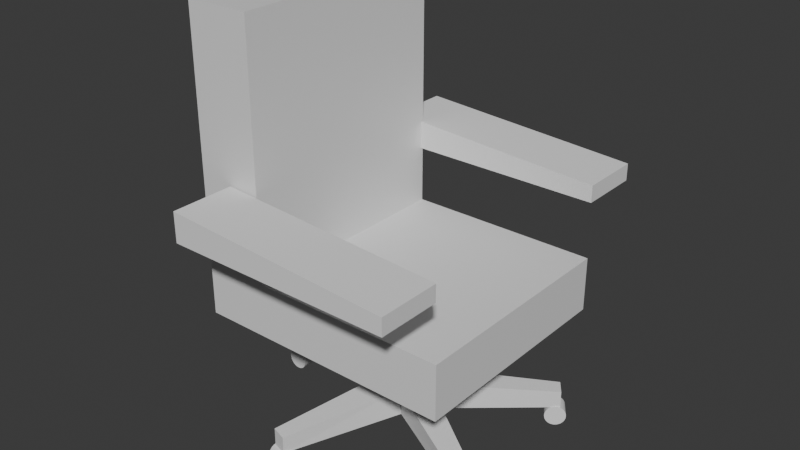 # Source: chair.001.blend  (saved by Blender 4.5.90; exported with 4.5.12 LTS)
import bpy
from mathutils import Matrix  # noqa: F401  (used for matrix-valued properties, if any)

bpy.ops.wm.read_factory_settings(use_empty=True)
scene = bpy.context.scene
scene.name = 'Scene'

# ---- collections
col_collection = bpy.data.collections.new('Collection'); scene.collection.children.link(col_collection)
col_base = bpy.data.collections.new('Base'); col_collection.children.link(col_base)

# ---- materials (node trees are filled in below, after node groups)
mat_material = bpy.data.materials.new('Material')
mat_material.alpha_threshold = 0.0
mat_material.roughness = 0.5
mat_material.line_color = (0.0, 0.0, 0.0, 1.0)

# ---- material node trees
mat_material.use_nodes = True; mat_material.node_tree.nodes.clear()
_N = mat_material.node_tree.nodes; _L = mat_material.node_tree.links
n0 = _N.new('ShaderNodeOutputMaterial'); n0.name = 'Material Output'; n0.location = (200, 100)
n1 = _N.new('ShaderNodeBsdfPrincipled'); n1.name = 'Principled BSDF'; n1.location = (-200, 100)
n1.inputs[3].default_value = 1.45
_L.new(n1.outputs[0], n0.inputs[0])
n0.is_active_output = True

# ---- world
world_world = bpy.data.worlds.new('World'); scene.world = world_world
world_world.use_nodes = True; world_world.node_tree.nodes.clear()
_N = world_world.node_tree.nodes; _L = world_world.node_tree.links
n0 = _N.new('ShaderNodeOutputWorld'); n0.name = 'World Output'; n0.location = (200, 100)
n1 = _N.new('ShaderNodeBackground'); n1.name = 'Background'; n1.location = (-200, 100)
n1.inputs[0].default_value = (0.05088, 0.05088, 0.05088, 1.0)
_L.new(n1.outputs[0], n0.inputs[0])
n0.is_active_output = True
world_world.color = (0.05088, 0.05088, 0.05088)
world_world.sun_shadow_jitter_overblur = 0.0

# ---- meshes
me_cube_016 = bpy.data.meshes.new('Cube.016')
me_cube_016.from_pydata([(-1.0, -1.0, -1.0), (-1.0, -1.0, 1.0), (-1.0, 1.0, -1.0), (-1.0, 1.0, 1.0), (1.0, -1.0, -1.0), (1.0, -1.0, 0.1441), (1.0, 1.0, -1.0), (1.0, 1.0, 0.1441)], [], [(0, 1, 3, 2), (2, 3, 7, 6), (6, 7, 5, 4), (4, 5, 1, 0), (2, 6, 4, 0), (7, 3, 1, 5)])
_uv = me_cube_016.uv_layers.new(name='UVMap')
_uv.uv.foreach_set('vector', [0.375, 0.0, 0.625, 0.0, 0.625, 0.25, 0.375, 0.25, 0.375, 0.25, 0.625, 0.25, 0.625, 0.5, 0.375, 0.5, 0.375, 0.5, 0.625, 0.5, 0.625, 0.75, 0.375, 0.75, 0.375, 0.75, 0.625, 0.75, 0.625, 1.0, 0.375, 1.0, 0.125, 0.5, 0.375, 0.5, 0.375, 0.75, 0.125, 0.75, 0.625, 0.5, 0.875, 0.5, 0.875, 0.75, 0.625, 0.75])
me_cube_016.update()
me_cube = bpy.data.meshes.new('Cube')
me_cube.from_pydata([(1.0, 1.0, 1.0), (1.0, 1.0, -1.0), (1.0, -1.0, 1.0), (1.0, -1.0, -1.0), (-0.733, 1.0, 1.0), (-0.733, 1.0, -1.0), (-0.733, -1.0, 1.0), (-0.733, -1.0, -1.0), (-1.323, 1.0, 1.0), (-1.323, 1.0, -1.0), (-1.323, -1.0, 1.0), (-1.323, -1.0, -1.0), (-0.733, 1.0, 9.987), (-0.733, -1.0, 9.987), (-1.323, 1.0, 9.987), (-1.323, -1.0, 9.987)], [], [(0, 4, 6, 2), (3, 2, 6, 7), (5, 7, 11, 9), (5, 1, 3, 7), (1, 0, 2, 3), (5, 4, 0, 1), (11, 10, 8, 9), (10, 6, 13, 15), (4, 5, 9, 8), (7, 6, 10, 11), (13, 12, 14, 15), (8, 10, 15, 14), (6, 4, 12, 13), (4, 8, 14, 12)])
_uv = me_cube.uv_layers.new(name='UVMap')
_uv.uv.foreach_set('vector', [0.625, 0.5, 0.875, 0.5, 0.875, 0.75, 0.625, 0.75, 0.375, 0.75, 0.625, 0.75, 0.625, 1.0, 0.375, 1.0, 0.125, 0.5, 0.125, 0.75, 0.125, 0.75, 0.125, 0.5, 0.125, 0.5, 0.375, 0.5, 0.375, 0.75, 0.125, 0.75, 0.375, 0.5, 0.625, 0.5, 0.625, 0.75, 0.375, 0.75, 0.375, 0.25, 0.625, 0.25, 0.625, 0.5, 0.375, 0.5, 0.375, 0.0, 0.625, 0.0, 0.625, 0.25, 0.375, 0.25, 0.625, 1.0, 0.625, 1.0, 0.625, 1.0, 0.625, 1.0, 0.625, 0.25, 0.375, 0.25, 0.375, 0.25, 0.625, 0.25, 0.375, 1.0, 0.625, 1.0, 0.625, 1.0, 0.375, 1.0, 0.875, 0.75, 0.875, 0.5, 0.875, 0.5, 0.875, 0.75, 0.625, 0.25, 0.625, 0.0, 0.625, 0.0, 0.625, 0.25, 0.875, 0.75, 0.875, 0.5, 0.875, 0.5, 0.875, 0.75, 0.625, 0.25, 0.625, 0.25, 0.625, 0.25, 0.625, 0.25])
me_cube.materials.append(mat_material)
me_cube.use_mirror_vertex_groups = False
me_cube.update()
me_cube_002 = bpy.data.meshes.new('Cube.002')
me_cube_002.from_pydata([(-1.0, -1.0, -1.0), (-1.0, -1.0, 1.0), (-1.0, 1.0, -1.0), (-1.0, 1.0, 1.0), (1.0, -1.0, -1.0), (1.0, -1.0, 0.1441), (1.0, 1.0, -1.0), (1.0, 1.0, 0.1441)], [], [(0, 1, 3, 2), (2, 3, 7, 6), (6, 7, 5, 4), (4, 5, 1, 0), (2, 6, 4, 0), (7, 3, 1, 5)])
_uv = me_cube_002.uv_layers.new(name='UVMap')
_uv.uv.foreach_set('vector', [0.375, 0.0, 0.625, 0.0, 0.625, 0.25, 0.375, 0.25, 0.375, 0.25, 0.625, 0.25, 0.625, 0.5, 0.375, 0.5, 0.375, 0.5, 0.625, 0.5, 0.625, 0.75, 0.375, 0.75, 0.375, 0.75, 0.625, 0.75, 0.625, 1.0, 0.375, 1.0, 0.125, 0.5, 0.375, 0.5, 0.375, 0.75, 0.125, 0.75, 0.625, 0.5, 0.875, 0.5, 0.875, 0.75, 0.625, 0.75])
me_cube_002.update()
me_cylinder_001 = bpy.data.meshes.new('Cylinder.001')
me_cylinder_001.from_pydata([(0.0, 1.0, -1.0), (0.0, 1.0, 1.0), (0.1951, 0.9808, -1.0), (0.1951, 0.9808, 1.0), (0.3827, 0.9239, -1.0), (0.3827, 0.9239, 1.0), (0.5556, 0.8315, -1.0), (0.5556, 0.8315, 1.0), (0.7071, 0.7071, -1.0), (0.7071, 0.7071, 1.0), (0.8315, 0.5556, -1.0), (0.8315, 0.5556, 1.0), (0.9239, 0.3827, -1.0), (0.9239, 0.3827, 1.0), (0.9808, 0.1951, -1.0), (0.9808, 0.1951, 1.0), (1.0, 0.0, -1.0), (1.0, 0.0, 1.0), (0.9808, -0.1951, -1.0), (0.9808, -0.1951, 1.0), (0.9239, -0.3827, -1.0), (0.9239, -0.3827, 1.0), (0.8315, -0.5556, -1.0), (0.8315, -0.5556, 1.0), (0.7071, -0.7071, -1.0), (0.7071, -0.7071, 1.0), (0.5556, -0.8315, -1.0), (0.5556, -0.8315, 1.0), (0.3827, -0.9239, -1.0), (0.3827, -0.9239, 1.0), (0.1951, -0.9808, -1.0), (0.1951, -0.9808, 1.0), (0.0, -1.0, -1.0), (0.0, -1.0, 1.0), (-0.1951, -0.9808, -1.0), (-0.1951, -0.9808, 1.0), (-0.3827, -0.9239, -1.0), (-0.3827, -0.9239, 1.0), (-0.5556, -0.8315, -1.0), (-0.5556, -0.8315, 1.0), (-0.7071, -0.7071, -1.0), (-0.7071, -0.7071, 1.0), (-0.8315, -0.5556, -1.0), (-0.8315, -0.5556, 1.0), (-0.9239, -0.3827, -1.0), (-0.9239, -0.3827, 1.0), (-0.9808, -0.1951, -1.0), (-0.9808, -0.1951, 1.0), (-1.0, 0.0, -1.0), (-1.0, 0.0, 1.0), (-0.9808, 0.1951, -1.0), (-0.9808, 0.1951, 1.0), (-0.9239, 0.3827, -1.0), (-0.9239, 0.3827, 1.0), (-0.8315, 0.5556, -1.0), (-0.8315, 0.5556, 1.0), (-0.7071, 0.7071, -1.0), (-0.7071, 0.7071, 1.0), (-0.5556, 0.8315, -1.0), (-0.5556, 0.8315, 1.0), (-0.3827, 0.9239, -1.0), (-0.3827, 0.9239, 1.0), (-0.1951, 0.9808, -1.0), (-0.1951, 0.9808, 1.0)], [], [(0, 1, 3, 2), (2, 3, 5, 4), (4, 5, 7, 6), (6, 7, 9, 8), (8, 9, 11, 10), (10, 11, 13, 12), (12, 13, 15, 14), (14, 15, 17, 16), (16, 17, 19, 18), (18, 19, 21, 20), (20, 21, 23, 22), (22, 23, 25, 24), (24, 25, 27, 26), (26, 27, 29, 28), (28, 29, 31, 30), (30, 31, 33, 32), (32, 33, 35, 34), (34, 35, 37, 36), (36, 37, 39, 38), (38, 39, 41, 40), (40, 41, 43, 42), (42, 43, 45, 44), (44, 45, 47, 46), (46, 47, 49, 48), (48, 49, 51, 50), (50, 51, 53, 52), (52, 53, 55, 54), (54, 55, 57, 56), (56, 57, 59, 58), (58, 59, 61, 60), (3, 1, 63, 61, 59, 57, 55, 53, 51, 49, 47, 45, 43, 41, 39, 37, 35, 33, 31, 29, 27, 25, 23, 21, 19, 17, 15, 13, 11, 9, 7, 5), (60, 61, 63, 62), (62, 63, 1, 0), (0, 2, 4, 6, 8, 10, 12, 14, 16, 18, 20, 22, 24, 26, 28, 30, 32, 34, 36, 38, 40, 42, 44, 46, 48, 50, 52, 54, 56, 58, 60, 62)])
_uv = me_cylinder_001.uv_layers.new(name='UVMap')
_uv.uv.foreach_set('vector', [1.0, 0.5, 1.0, 1.0, 0.9688, 1.0, 0.9688, 0.5, 0.9688, 0.5, 0.9688, 1.0, 0.9375, 1.0, 0.9375, 0.5, 0.9375, 0.5, 0.9375, 1.0, 0.9062, 1.0, 0.9062, 0.5, 0.9062, 0.5, 0.9062, 1.0, 0.875, 1.0, 0.875, 0.5, 0.875, 0.5, 0.875, 1.0, 0.8438, 1.0, 0.8438, 0.5, 0.8438, 0.5, 0.8438, 1.0, 0.8125, 1.0, 0.8125, 0.5, 0.8125, 0.5, 0.8125, 1.0, 0.7812, 1.0, 0.7812, 0.5, 0.7812, 0.5, 0.7812, 1.0, 0.75, 1.0, 0.75, 0.5, 0.75, 0.5, 0.75, 1.0, 0.7188, 1.0, 0.7188, 0.5, 0.7188, 0.5, 0.7188, 1.0, 0.6875, 1.0, 0.6875, 0.5, 0.6875, 0.5, 0.6875, 1.0, 0.6562, 1.0, 0.6562, 0.5, 0.6562, 0.5, 0.6562, 1.0, 0.625, 1.0, 0.625, 0.5, 0.625, 0.5, 0.625, 1.0, 0.5938, 1.0, 0.5938, 0.5, 0.5938, 0.5, 0.5938, 1.0, 0.5625, 1.0, 0.5625, 0.5, 0.5625, 0.5, 0.5625, 1.0, 0.5312, 1.0, 0.5312, 0.5, 0.5312, 0.5, 0.5312, 1.0, 0.5, 1.0, 0.5, 0.5, 0.5, 0.5, 0.5, 1.0, 0.4688, 1.0, 0.4688, 0.5, 0.4688, 0.5, 0.4688, 1.0, 0.4375, 1.0, 0.4375, 0.5, 0.4375, 0.5, 0.4375, 1.0, 0.4062, 1.0, 0.4062, 0.5, 0.4062, 0.5, 0.4062, 1.0, 0.375, 1.0, 0.375, 0.5, 0.375, 0.5, 0.375, 1.0, 0.3438, 1.0, 0.3438, 0.5, 0.3438, 0.5, 0.3438, 1.0, 0.3125, 1.0, 0.3125, 0.5, 0.3125, 0.5, 0.3125, 1.0, 0.2812, 1.0, 0.2812, 0.5, 0.2812, 0.5, 0.2812, 1.0, 0.25, 1.0, 0.25, 0.5, 0.25, 0.5, 0.25, 1.0, 0.2188, 1.0, 0.2188, 0.5, 0.2188, 0.5, 0.2188, 1.0, 0.1875, 1.0, 0.1875, 0.5, 0.1875, 0.5, 0.1875, 1.0, 0.1562, 1.0, 0.1562, 0.5, 0.1562, 0.5, 0.1562, 1.0, 0.125, 1.0, 0.125, 0.5, 0.125, 0.5, 0.125, 1.0, 0.09375, 1.0, 0.09375, 0.5, 0.09375, 0.5, 0.09375, 1.0, 0.0625, 1.0, 0.0625, 0.5, 0.2968, 0.4854, 0.25, 0.49, 0.2032, 0.4854, 0.1582, 0.4717, 0.1167, 0.4496, 0.08029, 0.4197, 0.05045, 0.3833, 0.02827, 0.3418, 0.01461, 0.2968, 0.01, 0.25, 0.01461, 0.2032, 0.02827, 0.1582, 0.05045, 0.1167, 0.08029, 0.08029, 0.1167, 0.05045, 0.1582, 0.02827, 0.2032, 0.01461, 0.25, 0.01, 0.2968, 0.01461, 0.3418, 0.02827, 0.3833, 0.05045, 0.4197, 0.08029, 0.4496, 0.1167, 0.4717, 0.1582, 0.4854, 0.2032, 0.49, 0.25, 0.4854, 0.2968, 0.4717, 0.3418, 0.4496, 0.3833, 0.4197, 0.4197, 0.3833, 0.4496, 0.3418, 0.4717, 0.0625, 0.5, 0.0625, 1.0, 0.03125, 1.0, 0.03125, 0.5, 0.03125, 0.5, 0.03125, 1.0, 0.0, 1.0, 0.0, 0.5, 0.75, 0.49, 0.7968, 0.4854, 0.8418, 0.4717, 0.8833, 0.4496, 0.9197, 0.4197, 0.9496, 0.3833, 0.9717, 0.3418, 0.9854, 0.2968, 0.99, 0.25, 0.9854, 0.2032, 0.9717, 0.1582, 0.9496, 0.1167, 0.9197, 0.08029, 0.8833, 0.05045, 0.8418, 0.02827, 0.7968, 0.01461, 0.75, 0.01, 0.7032, 0.01461, 0.6582, 0.02827, 0.6167, 0.05045, 0.5803, 0.08029, 0.5504, 0.1167, 0.5283, 0.1582, 0.5146, 0.2032, 0.51, 0.25, 0.5146, 0.2968, 0.5283, 0.3418, 0.5504, 0.3833, 0.5803, 0.4197, 0.6167, 0.4496, 0.6582, 0.4717, 0.7032, 0.4854])
me_cylinder_001.update()
me_cylinder_002 = bpy.data.meshes.new('Cylinder.002')
me_cylinder_002.from_pydata([(0.0, 1.0, -1.0), (0.0, 1.0, 1.0), (0.1951, 0.9808, -1.0), (0.1951, 0.9808, 1.0), (0.3827, 0.9239, -1.0), (0.3827, 0.9239, 1.0), (0.5556, 0.8315, -1.0), (0.5556, 0.8315, 1.0), (0.7071, 0.7071, -1.0), (0.7071, 0.7071, 1.0), (0.8315, 0.5556, -1.0), (0.8315, 0.5556, 1.0), (0.9239, 0.3827, -1.0), (0.9239, 0.3827, 1.0), (0.9808, 0.1951, -1.0), (0.9808, 0.1951, 1.0), (1.0, 0.0, -1.0), (1.0, 0.0, 1.0), (0.9808, -0.1951, -1.0), (0.9808, -0.1951, 1.0), (0.9239, -0.3827, -1.0), (0.9239, -0.3827, 1.0), (0.8315, -0.5556, -1.0), (0.8315, -0.5556, 1.0), (0.7071, -0.7071, -1.0), (0.7071, -0.7071, 1.0), (0.5556, -0.8315, -1.0), (0.5556, -0.8315, 1.0), (0.3827, -0.9239, -1.0), (0.3827, -0.9239, 1.0), (0.1951, -0.9808, -1.0), (0.1951, -0.9808, 1.0), (0.0, -1.0, -1.0), (0.0, -1.0, 1.0), (-0.1951, -0.9808, -1.0), (-0.1951, -0.9808, 1.0), (-0.3827, -0.9239, -1.0), (-0.3827, -0.9239, 1.0), (-0.5556, -0.8315, -1.0), (-0.5556, -0.8315, 1.0), (-0.7071, -0.7071, -1.0), (-0.7071, -0.7071, 1.0), (-0.8315, -0.5556, -1.0), (-0.8315, -0.5556, 1.0), (-0.9239, -0.3827, -1.0), (-0.9239, -0.3827, 1.0), (-0.9808, -0.1951, -1.0), (-0.9808, -0.1951, 1.0), (-1.0, 0.0, -1.0), (-1.0, 0.0, 1.0), (-0.9808, 0.1951, -1.0), (-0.9808, 0.1951, 1.0), (-0.9239, 0.3827, -1.0), (-0.9239, 0.3827, 1.0), (-0.8315, 0.5556, -1.0), (-0.8315, 0.5556, 1.0), (-0.7071, 0.7071, -1.0), (-0.7071, 0.7071, 1.0), (-0.5556, 0.8315, -1.0), (-0.5556, 0.8315, 1.0), (-0.3827, 0.9239, -1.0), (-0.3827, 0.9239, 1.0), (-0.1951, 0.9808, -1.0), (-0.1951, 0.9808, 1.0)], [], [(0, 1, 3, 2), (2, 3, 5, 4), (4, 5, 7, 6), (6, 7, 9, 8), (8, 9, 11, 10), (10, 11, 13, 12), (12, 13, 15, 14), (14, 15, 17, 16), (16, 17, 19, 18), (18, 19, 21, 20), (20, 21, 23, 22), (22, 23, 25, 24), (24, 25, 27, 26), (26, 27, 29, 28), (28, 29, 31, 30), (30, 31, 33, 32), (32, 33, 35, 34), (34, 35, 37, 36), (36, 37, 39, 38), (38, 39, 41, 40), (40, 41, 43, 42), (42, 43, 45, 44), (44, 45, 47, 46), (46, 47, 49, 48), (48, 49, 51, 50), (50, 51, 53, 52), (52, 53, 55, 54), (54, 55, 57, 56), (56, 57, 59, 58), (58, 59, 61, 60), (3, 1, 63, 61, 59, 57, 55, 53, 51, 49, 47, 45, 43, 41, 39, 37, 35, 33, 31, 29, 27, 25, 23, 21, 19, 17, 15, 13, 11, 9, 7, 5), (60, 61, 63, 62), (62, 63, 1, 0), (0, 2, 4, 6, 8, 10, 12, 14, 16, 18, 20, 22, 24, 26, 28, 30, 32, 34, 36, 38, 40, 42, 44, 46, 48, 50, 52, 54, 56, 58, 60, 62)])
_uv = me_cylinder_002.uv_layers.new(name='UVMap')
_uv.uv.foreach_set('vector', [1.0, 0.5, 1.0, 1.0, 0.9688, 1.0, 0.9688, 0.5, 0.9688, 0.5, 0.9688, 1.0, 0.9375, 1.0, 0.9375, 0.5, 0.9375, 0.5, 0.9375, 1.0, 0.9062, 1.0, 0.9062, 0.5, 0.9062, 0.5, 0.9062, 1.0, 0.875, 1.0, 0.875, 0.5, 0.875, 0.5, 0.875, 1.0, 0.8438, 1.0, 0.8438, 0.5, 0.8438, 0.5, 0.8438, 1.0, 0.8125, 1.0, 0.8125, 0.5, 0.8125, 0.5, 0.8125, 1.0, 0.7812, 1.0, 0.7812, 0.5, 0.7812, 0.5, 0.7812, 1.0, 0.75, 1.0, 0.75, 0.5, 0.75, 0.5, 0.75, 1.0, 0.7188, 1.0, 0.7188, 0.5, 0.7188, 0.5, 0.7188, 1.0, 0.6875, 1.0, 0.6875, 0.5, 0.6875, 0.5, 0.6875, 1.0, 0.6562, 1.0, 0.6562, 0.5, 0.6562, 0.5, 0.6562, 1.0, 0.625, 1.0, 0.625, 0.5, 0.625, 0.5, 0.625, 1.0, 0.5938, 1.0, 0.5938, 0.5, 0.5938, 0.5, 0.5938, 1.0, 0.5625, 1.0, 0.5625, 0.5, 0.5625, 0.5, 0.5625, 1.0, 0.5312, 1.0, 0.5312, 0.5, 0.5312, 0.5, 0.5312, 1.0, 0.5, 1.0, 0.5, 0.5, 0.5, 0.5, 0.5, 1.0, 0.4688, 1.0, 0.4688, 0.5, 0.4688, 0.5, 0.4688, 1.0, 0.4375, 1.0, 0.4375, 0.5, 0.4375, 0.5, 0.4375, 1.0, 0.4062, 1.0, 0.4062, 0.5, 0.4062, 0.5, 0.4062, 1.0, 0.375, 1.0, 0.375, 0.5, 0.375, 0.5, 0.375, 1.0, 0.3438, 1.0, 0.3438, 0.5, 0.3438, 0.5, 0.3438, 1.0, 0.3125, 1.0, 0.3125, 0.5, 0.3125, 0.5, 0.3125, 1.0, 0.2812, 1.0, 0.2812, 0.5, 0.2812, 0.5, 0.2812, 1.0, 0.25, 1.0, 0.25, 0.5, 0.25, 0.5, 0.25, 1.0, 0.2188, 1.0, 0.2188, 0.5, 0.2188, 0.5, 0.2188, 1.0, 0.1875, 1.0, 0.1875, 0.5, 0.1875, 0.5, 0.1875, 1.0, 0.1562, 1.0, 0.1562, 0.5, 0.1562, 0.5, 0.1562, 1.0, 0.125, 1.0, 0.125, 0.5, 0.125, 0.5, 0.125, 1.0, 0.09375, 1.0, 0.09375, 0.5, 0.09375, 0.5, 0.09375, 1.0, 0.0625, 1.0, 0.0625, 0.5, 0.2968, 0.4854, 0.25, 0.49, 0.2032, 0.4854, 0.1582, 0.4717, 0.1167, 0.4496, 0.08029, 0.4197, 0.05045, 0.3833, 0.02827, 0.3418, 0.01461, 0.2968, 0.01, 0.25, 0.01461, 0.2032, 0.02827, 0.1582, 0.05045, 0.1167, 0.08029, 0.08029, 0.1167, 0.05045, 0.1582, 0.02827, 0.2032, 0.01461, 0.25, 0.01, 0.2968, 0.01461, 0.3418, 0.02827, 0.3833, 0.05045, 0.4197, 0.08029, 0.4496, 0.1167, 0.4717, 0.1582, 0.4854, 0.2032, 0.49, 0.25, 0.4854, 0.2968, 0.4717, 0.3418, 0.4496, 0.3833, 0.4197, 0.4197, 0.3833, 0.4496, 0.3418, 0.4717, 0.0625, 0.5, 0.0625, 1.0, 0.03125, 1.0, 0.03125, 0.5, 0.03125, 0.5, 0.03125, 1.0, 0.0, 1.0, 0.0, 0.5, 0.75, 0.49, 0.7968, 0.4854, 0.8418, 0.4717, 0.8833, 0.4496, 0.9197, 0.4197, 0.9496, 0.3833, 0.9717, 0.3418, 0.9854, 0.2968, 0.99, 0.25, 0.9854, 0.2032, 0.9717, 0.1582, 0.9496, 0.1167, 0.9197, 0.08029, 0.8833, 0.05045, 0.8418, 0.02827, 0.7968, 0.01461, 0.75, 0.01, 0.7032, 0.01461, 0.6582, 0.02827, 0.6167, 0.05045, 0.5803, 0.08029, 0.5504, 0.1167, 0.5283, 0.1582, 0.5146, 0.2032, 0.51, 0.25, 0.5146, 0.2968, 0.5283, 0.3418, 0.5504, 0.3833, 0.5803, 0.4197, 0.6167, 0.4496, 0.6582, 0.4717, 0.7032, 0.4854])
me_cylinder_002.update()
me_cylinder_003 = bpy.data.meshes.new('Cylinder.003')
me_cylinder_003.from_pydata([(0.0, 1.0, -1.0), (0.0, 1.0, 1.0), (0.1951, 0.9808, -1.0), (0.1951, 0.9808, 1.0), (0.3827, 0.9239, -1.0), (0.3827, 0.9239, 1.0), (0.5556, 0.8315, -1.0), (0.5556, 0.8315, 1.0), (0.7071, 0.7071, -1.0), (0.7071, 0.7071, 1.0), (0.8315, 0.5556, -1.0), (0.8315, 0.5556, 1.0), (0.9239, 0.3827, -1.0), (0.9239, 0.3827, 1.0), (0.9808, 0.1951, -1.0), (0.9808, 0.1951, 1.0), (1.0, 0.0, -1.0), (1.0, 0.0, 1.0), (0.9808, -0.1951, -1.0), (0.9808, -0.1951, 1.0), (0.9239, -0.3827, -1.0), (0.9239, -0.3827, 1.0), (0.8315, -0.5556, -1.0), (0.8315, -0.5556, 1.0), (0.7071, -0.7071, -1.0), (0.7071, -0.7071, 1.0), (0.5556, -0.8315, -1.0), (0.5556, -0.8315, 1.0), (0.3827, -0.9239, -1.0), (0.3827, -0.9239, 1.0), (0.1951, -0.9808, -1.0), (0.1951, -0.9808, 1.0), (0.0, -1.0, -1.0), (0.0, -1.0, 1.0), (-0.1951, -0.9808, -1.0), (-0.1951, -0.9808, 1.0), (-0.3827, -0.9239, -1.0), (-0.3827, -0.9239, 1.0), (-0.5556, -0.8315, -1.0), (-0.5556, -0.8315, 1.0), (-0.7071, -0.7071, -1.0), (-0.7071, -0.7071, 1.0), (-0.8315, -0.5556, -1.0), (-0.8315, -0.5556, 1.0), (-0.9239, -0.3827, -1.0), (-0.9239, -0.3827, 1.0), (-0.9808, -0.1951, -1.0), (-0.9808, -0.1951, 1.0), (-1.0, 0.0, -1.0), (-1.0, 0.0, 1.0), (-0.9808, 0.1951, -1.0), (-0.9808, 0.1951, 1.0), (-0.9239, 0.3827, -1.0), (-0.9239, 0.3827, 1.0), (-0.8315, 0.5556, -1.0), (-0.8315, 0.5556, 1.0), (-0.7071, 0.7071, -1.0), (-0.7071, 0.7071, 1.0), (-0.5556, 0.8315, -1.0), (-0.5556, 0.8315, 1.0), (-0.3827, 0.9239, -1.0), (-0.3827, 0.9239, 1.0), (-0.1951, 0.9808, -1.0), (-0.1951, 0.9808, 1.0)], [], [(0, 1, 3, 2), (2, 3, 5, 4), (4, 5, 7, 6), (6, 7, 9, 8), (8, 9, 11, 10), (10, 11, 13, 12), (12, 13, 15, 14), (14, 15, 17, 16), (16, 17, 19, 18), (18, 19, 21, 20), (20, 21, 23, 22), (22, 23, 25, 24), (24, 25, 27, 26), (26, 27, 29, 28), (28, 29, 31, 30), (30, 31, 33, 32), (32, 33, 35, 34), (34, 35, 37, 36), (36, 37, 39, 38), (38, 39, 41, 40), (40, 41, 43, 42), (42, 43, 45, 44), (44, 45, 47, 46), (46, 47, 49, 48), (48, 49, 51, 50), (50, 51, 53, 52), (52, 53, 55, 54), (54, 55, 57, 56), (56, 57, 59, 58), (58, 59, 61, 60), (3, 1, 63, 61, 59, 57, 55, 53, 51, 49, 47, 45, 43, 41, 39, 37, 35, 33, 31, 29, 27, 25, 23, 21, 19, 17, 15, 13, 11, 9, 7, 5), (60, 61, 63, 62), (62, 63, 1, 0), (0, 2, 4, 6, 8, 10, 12, 14, 16, 18, 20, 22, 24, 26, 28, 30, 32, 34, 36, 38, 40, 42, 44, 46, 48, 50, 52, 54, 56, 58, 60, 62)])
_uv = me_cylinder_003.uv_layers.new(name='UVMap')
_uv.uv.foreach_set('vector', [1.0, 0.5, 1.0, 1.0, 0.9688, 1.0, 0.9688, 0.5, 0.9688, 0.5, 0.9688, 1.0, 0.9375, 1.0, 0.9375, 0.5, 0.9375, 0.5, 0.9375, 1.0, 0.9062, 1.0, 0.9062, 0.5, 0.9062, 0.5, 0.9062, 1.0, 0.875, 1.0, 0.875, 0.5, 0.875, 0.5, 0.875, 1.0, 0.8438, 1.0, 0.8438, 0.5, 0.8438, 0.5, 0.8438, 1.0, 0.8125, 1.0, 0.8125, 0.5, 0.8125, 0.5, 0.8125, 1.0, 0.7812, 1.0, 0.7812, 0.5, 0.7812, 0.5, 0.7812, 1.0, 0.75, 1.0, 0.75, 0.5, 0.75, 0.5, 0.75, 1.0, 0.7188, 1.0, 0.7188, 0.5, 0.7188, 0.5, 0.7188, 1.0, 0.6875, 1.0, 0.6875, 0.5, 0.6875, 0.5, 0.6875, 1.0, 0.6562, 1.0, 0.6562, 0.5, 0.6562, 0.5, 0.6562, 1.0, 0.625, 1.0, 0.625, 0.5, 0.625, 0.5, 0.625, 1.0, 0.5938, 1.0, 0.5938, 0.5, 0.5938, 0.5, 0.5938, 1.0, 0.5625, 1.0, 0.5625, 0.5, 0.5625, 0.5, 0.5625, 1.0, 0.5312, 1.0, 0.5312, 0.5, 0.5312, 0.5, 0.5312, 1.0, 0.5, 1.0, 0.5, 0.5, 0.5, 0.5, 0.5, 1.0, 0.4688, 1.0, 0.4688, 0.5, 0.4688, 0.5, 0.4688, 1.0, 0.4375, 1.0, 0.4375, 0.5, 0.4375, 0.5, 0.4375, 1.0, 0.4062, 1.0, 0.4062, 0.5, 0.4062, 0.5, 0.4062, 1.0, 0.375, 1.0, 0.375, 0.5, 0.375, 0.5, 0.375, 1.0, 0.3438, 1.0, 0.3438, 0.5, 0.3438, 0.5, 0.3438, 1.0, 0.3125, 1.0, 0.3125, 0.5, 0.3125, 0.5, 0.3125, 1.0, 0.2812, 1.0, 0.2812, 0.5, 0.2812, 0.5, 0.2812, 1.0, 0.25, 1.0, 0.25, 0.5, 0.25, 0.5, 0.25, 1.0, 0.2188, 1.0, 0.2188, 0.5, 0.2188, 0.5, 0.2188, 1.0, 0.1875, 1.0, 0.1875, 0.5, 0.1875, 0.5, 0.1875, 1.0, 0.1562, 1.0, 0.1562, 0.5, 0.1562, 0.5, 0.1562, 1.0, 0.125, 1.0, 0.125, 0.5, 0.125, 0.5, 0.125, 1.0, 0.09375, 1.0, 0.09375, 0.5, 0.09375, 0.5, 0.09375, 1.0, 0.0625, 1.0, 0.0625, 0.5, 0.2968, 0.4854, 0.25, 0.49, 0.2032, 0.4854, 0.1582, 0.4717, 0.1167, 0.4496, 0.08029, 0.4197, 0.05045, 0.3833, 0.02827, 0.3418, 0.01461, 0.2968, 0.01, 0.25, 0.01461, 0.2032, 0.02827, 0.1582, 0.05045, 0.1167, 0.08029, 0.08029, 0.1167, 0.05045, 0.1582, 0.02827, 0.2032, 0.01461, 0.25, 0.01, 0.2968, 0.01461, 0.3418, 0.02827, 0.3833, 0.05045, 0.4197, 0.08029, 0.4496, 0.1167, 0.4717, 0.1582, 0.4854, 0.2032, 0.49, 0.25, 0.4854, 0.2968, 0.4717, 0.3418, 0.4496, 0.3833, 0.4197, 0.4197, 0.3833, 0.4496, 0.3418, 0.4717, 0.0625, 0.5, 0.0625, 1.0, 0.03125, 1.0, 0.03125, 0.5, 0.03125, 0.5, 0.03125, 1.0, 0.0, 1.0, 0.0, 0.5, 0.75, 0.49, 0.7968, 0.4854, 0.8418, 0.4717, 0.8833, 0.4496, 0.9197, 0.4197, 0.9496, 0.3833, 0.9717, 0.3418, 0.9854, 0.2968, 0.99, 0.25, 0.9854, 0.2032, 0.9717, 0.1582, 0.9496, 0.1167, 0.9197, 0.08029, 0.8833, 0.05045, 0.8418, 0.02827, 0.7968, 0.01461, 0.75, 0.01, 0.7032, 0.01461, 0.6582, 0.02827, 0.6167, 0.05045, 0.5803, 0.08029, 0.5504, 0.1167, 0.5283, 0.1582, 0.5146, 0.2032, 0.51, 0.25, 0.5146, 0.2968, 0.5283, 0.3418, 0.5504, 0.3833, 0.5803, 0.4197, 0.6167, 0.4496, 0.6582, 0.4717, 0.7032, 0.4854])
me_cylinder_003.update()
me_cylinder_005 = bpy.data.meshes.new('Cylinder.005')
me_cylinder_005.from_pydata([(0.465, 0.4266, 1.7), (0.465, 0.4266, -0.6176), (0.465, -0.7129, 1.7), (0.465, -0.7129, -0.6176), (-0.6745, 0.4266, 1.7), (-0.6745, 0.4266, -0.6176), (-0.6745, -0.7129, 1.7), (-0.6745, -0.7129, -0.6176), (0.4713, 1.595, -0.4142), (7.167, 6.334, -0.6288), (0.4713, 1.595, -1.011), (7.196, 6.294, -1.011), (1.549, 0.1494, -0.4142), (7.801, 5.467, -0.6303), (1.549, 0.1494, -1.011), (7.798, 5.483, -1.011), (-6.998, 3.637, 1.803), (-7.419, 2.254, 1.803), (-7.562, 0.8155, 1.803), (-7.422, -0.6232, 1.803), (-7.004, -2.007, 1.803), (-6.325, -3.283, 1.803), (-5.409, -4.401, 1.803), (-4.293, -5.319, 1.803), (-3.019, -6.002, 1.803), (-1.636, -6.424, 1.803), (-0.1974, -6.567, 1.803), (1.241, -6.427, 1.803), (2.625, -6.009, 1.803), (3.901, -5.329, 1.803), (5.019, -4.414, 1.803), (5.938, -3.297, 1.803), (6.62, -2.023, 1.803), (7.042, -0.6404, 1.803), (7.185, 0.7979, 1.803), (7.045, 2.237, 1.803), (6.627, 3.62, 1.803), (5.947, 4.896, 1.803), (5.032, 6.015, 1.803), (3.915, 6.933, 1.803), (2.641, 7.616, 1.803), (1.259, 8.037, 1.803), (-0.1798, 8.18, 1.803), (-1.619, 8.04, 1.803), (-3.002, 7.623, 1.803), (-4.278, 6.943, 1.803), (-5.396, 6.027, 1.803), (-6.315, 4.911, 1.803), (8.319, -4.415, -0.6288), (8.294, -4.457, -1.011), (0.4814, -1.543, -0.4142), (7.763, -5.334, -0.6303), (0.5288, -1.471, -1.011), (7.776, -5.325, -1.011), (0.3928, 7.63, 1.803), (-1.046, 7.488, 1.803), (-2.429, 7.069, 1.803), (-3.704, 6.387, 1.803), (-4.821, 5.47, 1.803), (-5.738, 4.353, 1.803), (-6.42, 3.078, 1.803), (-6.839, 1.695, 1.803), (-6.981, 0.2561, 1.803), (-6.839, -1.182, 1.803), (-6.42, -2.566, 1.803), (-5.738, -3.841, 1.803), (-4.821, -4.958, 1.803), (-3.704, -5.875, 1.803), (-2.429, -6.556, 1.803), (-1.046, -6.976, 1.803), (0.3928, -7.118, 1.803), (1.831, -6.976, 1.803), (3.215, -6.556, 1.803), (4.489, -5.875, 1.803), (5.607, -4.958, 1.803), (6.524, -3.841, 1.803), (7.205, -2.566, 1.803), (7.625, -1.182, 1.803), (7.767, 0.2561, 1.803), (7.625, 1.695, 1.803), (7.205, 3.078, 1.803), (6.524, 4.353, 1.803), (5.607, 5.47, 1.803), (4.489, 6.387, 1.803), (3.215, 7.069, 1.803), (1.831, 7.488, 1.803), (-1.432, 0.9305, -0.4142), (-3.275, 8.762, -0.6288), (-1.432, 0.9305, -1.011), (-3.227, 8.776, -1.011), (-2.242, 9.058, -0.6303), (-2.259, 9.061, -1.011), (-5.635, -5.463, 1.803), (-4.483, -6.336, 1.803), (-3.183, -6.967, 1.803), (-1.784, -7.332, 1.803), (-0.341, -7.418, 1.803), (1.091, -7.221, 1.803), (2.457, -6.747, 1.803), (3.704, -6.017, 1.803), (4.785, -5.057, 1.803), (5.658, -3.905, 1.803), (6.289, -2.604, 1.803), (6.655, -1.206, 1.803), (6.74, 0.237, 1.803), (6.543, 1.669, 1.803), (6.07, 3.035, 1.803), (5.339, 4.282, 1.803), (4.379, 5.363, 1.803), (3.227, 6.236, 1.803), (1.927, 6.867, 1.803), (0.5281, 7.233, 1.803), (-0.9149, 7.318, 1.803), (-2.347, 7.121, 1.803), (-3.713, 6.648, 1.803), (-4.96, 5.917, 1.803), (-6.041, 4.957, 1.803), (-6.914, 3.805, 1.803), (-7.545, 2.505, 1.803), (-7.911, 1.106, 1.803), (-7.996, -0.3369, 1.803), (-7.799, -1.769, 1.803), (-7.325, -3.135, 1.803), (-6.595, -4.382, 1.803), (-1.434, -0.8409, -0.4142), (-9.657, -0.5258, -0.6288), (-1.434, -0.8409, -1.011), (-9.656, -0.4761, -1.011), (-9.644, 0.5484, -0.6303), (-9.651, 0.5337, -1.011), (3.288, -6.877, 1.803), (4.455, -6.025, 1.803), (5.434, -4.961, 1.803), (6.186, -3.726, 1.803), (6.683, -2.369, 1.803), (6.906, -0.9408, 1.803), (6.846, 0.5034, 1.803), (6.505, 1.908, 1.803), (5.896, 3.219, 1.803), (5.044, 4.387, 1.803), (3.98, 5.365, 1.803), (2.746, 6.118, 1.803), (1.388, 6.615, 1.803), (-0.04008, 6.837, 1.803), (-1.484, 6.777, 1.803), (-2.889, 6.436, 1.803), (-4.2, 5.828, 1.803), (-5.368, 4.975, 1.803), (-6.346, 3.911, 1.803), (-7.099, 2.677, 1.803), (-7.596, 1.32, 1.803), (-7.818, -0.1087, 1.803), (-7.758, -1.553, 1.803), (-7.417, -2.958, 1.803), (-6.809, -4.269, 1.803), (-5.956, -5.436, 1.803), (-4.892, -6.415, 1.803), (-3.658, -7.167, 1.803), (-2.3, -7.664, 1.803), (-0.8722, -7.887, 1.803), (0.5721, -7.826, 1.803), (1.977, -7.486, 1.803), (-2.326, -8.954, -0.6288), (-2.373, -8.939, -1.011), (-3.347, -8.619, -0.6303), (-3.335, -8.63, -1.011), (7.623, 1.482, 1.803), (7.161, 2.852, 1.803), (6.441, 4.105, 1.803), (5.49, 5.193, 1.803), (4.345, 6.076, 1.803), (3.049, 6.717, 1.803), (1.654, 7.094, 1.803), (0.2115, 7.191, 1.803), (-1.222, 7.005, 1.803), (-2.592, 6.543, 1.803), (-3.845, 5.823, 1.803), (-4.933, 4.872, 1.803), (-5.815, 3.726, 1.803), (-6.457, 2.431, 1.803), (-6.834, 1.036, 1.803), (-6.931, -0.4066, 1.803), (-6.745, -1.84, 1.803), (-6.283, -3.21, 1.803), (-5.563, -4.463, 1.803), (-4.611, -5.552, 1.803), (-3.466, -6.434, 1.803), (-2.171, -7.075, 1.803), (-0.7755, -7.452, 1.803), (0.6668, -7.549, 1.803), (2.1, -7.363, 1.803), (3.47, -6.901, 1.803), (4.723, -6.181, 1.803), (5.812, -5.23, 1.803), (6.694, -4.084, 1.803), (7.335, -2.789, 1.803), (7.712, -1.394, 1.803), (7.809, 0.04862, 1.803)], [(17, 16), (18, 17), (19, 18), (20, 19), (21, 20), (22, 21), (23, 22), (24, 23), (25, 24), (26, 25), (27, 26), (28, 27), (29, 28), (30, 29), (31, 30), (32, 31), (33, 32), (34, 33), (35, 34), (36, 35), (37, 36), (38, 37), (39, 38), (40, 39), (41, 40), (42, 41), (43, 42), (44, 43), (45, 44), (46, 45), (47, 46), (16, 47), (55, 54), (56, 55), (57, 56), (58, 57), (59, 58), (60, 59), (61, 60), (62, 61), (63, 62), (64, 63), (65, 64), (66, 65), (67, 66), (68, 67), (69, 68), (70, 69), (71, 70), (72, 71), (73, 72), (74, 73), (75, 74), (76, 75), (77, 76), (78, 77), (79, 78), (80, 79), (81, 80), (82, 81), (83, 82), (84, 83), (85, 84), (54, 85), (93, 92), (94, 93), (95, 94), (96, 95), (97, 96), (98, 97), (99, 98), (100, 99), (101, 100), (102, 101), (103, 102), (104, 103), (105, 104), (106, 105), (107, 106), (108, 107), (109, 108), (110, 109), (111, 110), (112, 111), (113, 112), (114, 113), (115, 114), (116, 115), (117, 116), (118, 117), (119, 118), (120, 119), (121, 120), (122, 121), (123, 122), (92, 123), (131, 130), (132, 131), (133, 132), (134, 133), (135, 134), (136, 135), (137, 136), (138, 137), (139, 138), (140, 139), (141, 140), (142, 141), (143, 142), (144, 143), (145, 144), (146, 145), (147, 146), (148, 147), (149, 148), (150, 149), (151, 150), (152, 151), (153, 152), (154, 153), (155, 154), (156, 155), (157, 156), (158, 157), (159, 158), (160, 159), (161, 160), (130, 161), (167, 166), (168, 167), (169, 168), (170, 169), (171, 170), (172, 171), (173, 172), (174, 173), (175, 174), (176, 175), (177, 176), (178, 177), (179, 178), (180, 179), (181, 180), (182, 181), (183, 182), (184, 183), (185, 184), (186, 185), (187, 186), (188, 187), (189, 188), (190, 189), (191, 190), (192, 191), (193, 192), (194, 193), (195, 194), (196, 195), (197, 196), (166, 197)], [(0, 4, 6, 2), (5, 1, 3, 7), (3, 2, 6, 7), (1, 0, 2, 3), (5, 4, 0, 1), (7, 6, 4, 5), (8, 9, 11, 10), (10, 11, 15, 14), (14, 15, 13, 12), (12, 13, 9, 8), (15, 11, 9, 13), (12, 48, 49, 14), (14, 49, 53, 52), (52, 53, 51, 50), (50, 51, 48, 12), (53, 49, 48, 51), (86, 87, 89, 88), (88, 89, 91, 10), (10, 91, 90, 8), (8, 90, 87, 86), (91, 89, 87, 90), (124, 125, 127, 126), (126, 127, 129, 88), (88, 129, 128, 86), (86, 128, 125, 124), (129, 127, 125, 128), (50, 162, 163, 52), (52, 163, 165, 126), (126, 165, 164, 124), (124, 164, 162, 50), (165, 163, 162, 164), (52, 14, 10, 88, 126)])
_uv = me_cylinder_005.uv_layers.new(name='UVMap')
_uv.uv.foreach_set('vector', [0.375, 0.0, 0.625, 0.0, 0.625, 0.25, 0.375, 0.25, 0.375, 0.25, 0.625, 0.25, 0.625, 0.5, 0.375, 0.5, 0.375, 0.5, 0.625, 0.5, 0.625, 0.75, 0.375, 0.75, 0.375, 0.75, 0.625, 0.75, 0.625, 1.0, 0.375, 1.0, 0.125, 0.5, 0.375, 0.5, 0.375, 0.75, 0.125, 0.75, 0.625, 0.5, 0.875, 0.5, 0.875, 0.75, 0.625, 0.75, 0.375, 0.0, 0.625, 0.0, 0.625, 0.25, 0.375, 0.25, 0.375, 0.25, 0.625, 0.25, 0.625, 0.5, 0.375, 0.5, 0.375, 0.5, 0.625, 0.5, 0.625, 0.75, 0.375, 0.75, 0.375, 0.75, 0.625, 0.75, 0.625, 1.0, 0.375, 1.0, 0.625, 0.5, 0.875, 0.5, 0.875, 0.75, 0.625, 0.75, 0.375, 0.0, 0.625, 0.0, 0.625, 0.25, 0.375, 0.25, 0.375, 0.25, 0.625, 0.25, 0.625, 0.5, 0.375, 0.5, 0.375, 0.5, 0.625, 0.5, 0.625, 0.75, 0.375, 0.75, 0.375, 0.75, 0.625, 0.75, 0.625, 1.0, 0.375, 1.0, 0.625, 0.5, 0.875, 0.5, 0.875, 0.75, 0.625, 0.75, 0.375, 0.0, 0.625, 0.0, 0.625, 0.25, 0.375, 0.25, 0.375, 0.25, 0.625, 0.25, 0.625, 0.5, 0.375, 0.5, 0.375, 0.5, 0.625, 0.5, 0.625, 0.75, 0.375, 0.75, 0.375, 0.75, 0.625, 0.75, 0.625, 1.0, 0.375, 1.0, 0.625, 0.5, 0.875, 0.5, 0.875, 0.75, 0.625, 0.75, 0.375, 0.0, 0.625, 0.0, 0.625, 0.25, 0.375, 0.25, 0.375, 0.25, 0.625, 0.25, 0.625, 0.5, 0.375, 0.5, 0.375, 0.5, 0.625, 0.5, 0.625, 0.75, 0.375, 0.75, 0.375, 0.75, 0.625, 0.75, 0.625, 1.0, 0.375, 1.0, 0.625, 0.5, 0.875, 0.5, 0.875, 0.75, 0.625, 0.75, 0.375, 0.0, 0.625, 0.0, 0.625, 0.25, 0.375, 0.25, 0.375, 0.25, 0.625, 0.25, 0.625, 0.5, 0.375, 0.5, 0.375, 0.5, 0.625, 0.5, 0.625, 0.75, 0.375, 0.75, 0.375, 0.75, 0.625, 0.75, 0.625, 1.0, 0.375, 1.0, 0.625, 0.5, 0.875, 0.5, 0.875, 0.75, 0.625, 0.75, 0.0, 0.0, 0.0, 0.0, 0.0, 0.0, 0.0, 0.0, 0.0, 0.0])
me_cylinder_005.update()
me_cylinder_004 = bpy.data.meshes.new('Cylinder.004')
me_cylinder_004.from_pydata([(0.0, 1.0, -1.0), (0.0, 1.0, 1.0), (0.1951, 0.9808, -1.0), (0.1951, 0.9808, 1.0), (0.3827, 0.9239, -1.0), (0.3827, 0.9239, 1.0), (0.5556, 0.8315, -1.0), (0.5556, 0.8315, 1.0), (0.7071, 0.7071, -1.0), (0.7071, 0.7071, 1.0), (0.8315, 0.5556, -1.0), (0.8315, 0.5556, 1.0), (0.9239, 0.3827, -1.0), (0.9239, 0.3827, 1.0), (0.9808, 0.1951, -1.0), (0.9808, 0.1951, 1.0), (1.0, 0.0, -1.0), (1.0, 0.0, 1.0), (0.9808, -0.1951, -1.0), (0.9808, -0.1951, 1.0), (0.9239, -0.3827, -1.0), (0.9239, -0.3827, 1.0), (0.8315, -0.5556, -1.0), (0.8315, -0.5556, 1.0), (0.7071, -0.7071, -1.0), (0.7071, -0.7071, 1.0), (0.5556, -0.8315, -1.0), (0.5556, -0.8315, 1.0), (0.3827, -0.9239, -1.0), (0.3827, -0.9239, 1.0), (0.1951, -0.9808, -1.0), (0.1951, -0.9808, 1.0), (0.0, -1.0, -1.0), (0.0, -1.0, 1.0), (-0.1951, -0.9808, -1.0), (-0.1951, -0.9808, 1.0), (-0.3827, -0.9239, -1.0), (-0.3827, -0.9239, 1.0), (-0.5556, -0.8315, -1.0), (-0.5556, -0.8315, 1.0), (-0.7071, -0.7071, -1.0), (-0.7071, -0.7071, 1.0), (-0.8315, -0.5556, -1.0), (-0.8315, -0.5556, 1.0), (-0.9239, -0.3827, -1.0), (-0.9239, -0.3827, 1.0), (-0.9808, -0.1951, -1.0), (-0.9808, -0.1951, 1.0), (-1.0, 0.0, -1.0), (-1.0, 0.0, 1.0), (-0.9808, 0.1951, -1.0), (-0.9808, 0.1951, 1.0), (-0.9239, 0.3827, -1.0), (-0.9239, 0.3827, 1.0), (-0.8315, 0.5556, -1.0), (-0.8315, 0.5556, 1.0), (-0.7071, 0.7071, -1.0), (-0.7071, 0.7071, 1.0), (-0.5556, 0.8315, -1.0), (-0.5556, 0.8315, 1.0), (-0.3827, 0.9239, -1.0), (-0.3827, 0.9239, 1.0), (-0.1951, 0.9808, -1.0), (-0.1951, 0.9808, 1.0)], [], [(0, 1, 3, 2), (2, 3, 5, 4), (4, 5, 7, 6), (6, 7, 9, 8), (8, 9, 11, 10), (10, 11, 13, 12), (12, 13, 15, 14), (14, 15, 17, 16), (16, 17, 19, 18), (18, 19, 21, 20), (20, 21, 23, 22), (22, 23, 25, 24), (24, 25, 27, 26), (26, 27, 29, 28), (28, 29, 31, 30), (30, 31, 33, 32), (32, 33, 35, 34), (34, 35, 37, 36), (36, 37, 39, 38), (38, 39, 41, 40), (40, 41, 43, 42), (42, 43, 45, 44), (44, 45, 47, 46), (46, 47, 49, 48), (48, 49, 51, 50), (50, 51, 53, 52), (52, 53, 55, 54), (54, 55, 57, 56), (56, 57, 59, 58), (58, 59, 61, 60), (3, 1, 63, 61, 59, 57, 55, 53, 51, 49, 47, 45, 43, 41, 39, 37, 35, 33, 31, 29, 27, 25, 23, 21, 19, 17, 15, 13, 11, 9, 7, 5), (60, 61, 63, 62), (62, 63, 1, 0), (0, 2, 4, 6, 8, 10, 12, 14, 16, 18, 20, 22, 24, 26, 28, 30, 32, 34, 36, 38, 40, 42, 44, 46, 48, 50, 52, 54, 56, 58, 60, 62)])
_uv = me_cylinder_004.uv_layers.new(name='UVMap')
_uv.uv.foreach_set('vector', [1.0, 0.5, 1.0, 1.0, 0.9688, 1.0, 0.9688, 0.5, 0.9688, 0.5, 0.9688, 1.0, 0.9375, 1.0, 0.9375, 0.5, 0.9375, 0.5, 0.9375, 1.0, 0.9062, 1.0, 0.9062, 0.5, 0.9062, 0.5, 0.9062, 1.0, 0.875, 1.0, 0.875, 0.5, 0.875, 0.5, 0.875, 1.0, 0.8438, 1.0, 0.8438, 0.5, 0.8438, 0.5, 0.8438, 1.0, 0.8125, 1.0, 0.8125, 0.5, 0.8125, 0.5, 0.8125, 1.0, 0.7812, 1.0, 0.7812, 0.5, 0.7812, 0.5, 0.7812, 1.0, 0.75, 1.0, 0.75, 0.5, 0.75, 0.5, 0.75, 1.0, 0.7188, 1.0, 0.7188, 0.5, 0.7188, 0.5, 0.7188, 1.0, 0.6875, 1.0, 0.6875, 0.5, 0.6875, 0.5, 0.6875, 1.0, 0.6562, 1.0, 0.6562, 0.5, 0.6562, 0.5, 0.6562, 1.0, 0.625, 1.0, 0.625, 0.5, 0.625, 0.5, 0.625, 1.0, 0.5938, 1.0, 0.5938, 0.5, 0.5938, 0.5, 0.5938, 1.0, 0.5625, 1.0, 0.5625, 0.5, 0.5625, 0.5, 0.5625, 1.0, 0.5312, 1.0, 0.5312, 0.5, 0.5312, 0.5, 0.5312, 1.0, 0.5, 1.0, 0.5, 0.5, 0.5, 0.5, 0.5, 1.0, 0.4688, 1.0, 0.4688, 0.5, 0.4688, 0.5, 0.4688, 1.0, 0.4375, 1.0, 0.4375, 0.5, 0.4375, 0.5, 0.4375, 1.0, 0.4062, 1.0, 0.4062, 0.5, 0.4062, 0.5, 0.4062, 1.0, 0.375, 1.0, 0.375, 0.5, 0.375, 0.5, 0.375, 1.0, 0.3438, 1.0, 0.3438, 0.5, 0.3438, 0.5, 0.3438, 1.0, 0.3125, 1.0, 0.3125, 0.5, 0.3125, 0.5, 0.3125, 1.0, 0.2812, 1.0, 0.2812, 0.5, 0.2812, 0.5, 0.2812, 1.0, 0.25, 1.0, 0.25, 0.5, 0.25, 0.5, 0.25, 1.0, 0.2188, 1.0, 0.2188, 0.5, 0.2188, 0.5, 0.2188, 1.0, 0.1875, 1.0, 0.1875, 0.5, 0.1875, 0.5, 0.1875, 1.0, 0.1562, 1.0, 0.1562, 0.5, 0.1562, 0.5, 0.1562, 1.0, 0.125, 1.0, 0.125, 0.5, 0.125, 0.5, 0.125, 1.0, 0.09375, 1.0, 0.09375, 0.5, 0.09375, 0.5, 0.09375, 1.0, 0.0625, 1.0, 0.0625, 0.5, 0.2968, 0.4854, 0.25, 0.49, 0.2032, 0.4854, 0.1582, 0.4717, 0.1167, 0.4496, 0.08029, 0.4197, 0.05045, 0.3833, 0.02827, 0.3418, 0.01461, 0.2968, 0.01, 0.25, 0.01461, 0.2032, 0.02827, 0.1582, 0.05045, 0.1167, 0.08029, 0.08029, 0.1167, 0.05045, 0.1582, 0.02827, 0.2032, 0.01461, 0.25, 0.01, 0.2968, 0.01461, 0.3418, 0.02827, 0.3833, 0.05045, 0.4197, 0.08029, 0.4496, 0.1167, 0.4717, 0.1582, 0.4854, 0.2032, 0.49, 0.25, 0.4854, 0.2968, 0.4717, 0.3418, 0.4496, 0.3833, 0.4197, 0.4197, 0.3833, 0.4496, 0.3418, 0.4717, 0.0625, 0.5, 0.0625, 1.0, 0.03125, 1.0, 0.03125, 0.5, 0.03125, 0.5, 0.03125, 1.0, 0.0, 1.0, 0.0, 0.5, 0.75, 0.49, 0.7968, 0.4854, 0.8418, 0.4717, 0.8833, 0.4496, 0.9197, 0.4197, 0.9496, 0.3833, 0.9717, 0.3418, 0.9854, 0.2968, 0.99, 0.25, 0.9854, 0.2032, 0.9717, 0.1582, 0.9496, 0.1167, 0.9197, 0.08029, 0.8833, 0.05045, 0.8418, 0.02827, 0.7968, 0.01461, 0.75, 0.01, 0.7032, 0.01461, 0.6582, 0.02827, 0.6167, 0.05045, 0.5803, 0.08029, 0.5504, 0.1167, 0.5283, 0.1582, 0.5146, 0.2032, 0.51, 0.25, 0.5146, 0.2968, 0.5283, 0.3418, 0.5504, 0.3833, 0.5803, 0.4197, 0.6167, 0.4496, 0.6582, 0.4717, 0.7032, 0.4854])
me_cylinder_004.update()
me_cylinder_006 = bpy.data.meshes.new('Cylinder.006')
me_cylinder_006.from_pydata([(0.0, 1.0, -1.0), (0.0, 1.0, 1.0), (0.1951, 0.9808, -1.0), (0.1951, 0.9808, 1.0), (0.3827, 0.9239, -1.0), (0.3827, 0.9239, 1.0), (0.5556, 0.8315, -1.0), (0.5556, 0.8315, 1.0), (0.7071, 0.7071, -1.0), (0.7071, 0.7071, 1.0), (0.8315, 0.5556, -1.0), (0.8315, 0.5556, 1.0), (0.9239, 0.3827, -1.0), (0.9239, 0.3827, 1.0), (0.9808, 0.1951, -1.0), (0.9808, 0.1951, 1.0), (1.0, 0.0, -1.0), (1.0, 0.0, 1.0), (0.9808, -0.1951, -1.0), (0.9808, -0.1951, 1.0), (0.9239, -0.3827, -1.0), (0.9239, -0.3827, 1.0), (0.8315, -0.5556, -1.0), (0.8315, -0.5556, 1.0), (0.7071, -0.7071, -1.0), (0.7071, -0.7071, 1.0), (0.5556, -0.8315, -1.0), (0.5556, -0.8315, 1.0), (0.3827, -0.9239, -1.0), (0.3827, -0.9239, 1.0), (0.1951, -0.9808, -1.0), (0.1951, -0.9808, 1.0), (0.0, -1.0, -1.0), (0.0, -1.0, 1.0), (-0.1951, -0.9808, -1.0), (-0.1951, -0.9808, 1.0), (-0.3827, -0.9239, -1.0), (-0.3827, -0.9239, 1.0), (-0.5556, -0.8315, -1.0), (-0.5556, -0.8315, 1.0), (-0.7071, -0.7071, -1.0), (-0.7071, -0.7071, 1.0), (-0.8315, -0.5556, -1.0), (-0.8315, -0.5556, 1.0), (-0.9239, -0.3827, -1.0), (-0.9239, -0.3827, 1.0), (-0.9808, -0.1951, -1.0), (-0.9808, -0.1951, 1.0), (-1.0, 0.0, -1.0), (-1.0, 0.0, 1.0), (-0.9808, 0.1951, -1.0), (-0.9808, 0.1951, 1.0), (-0.9239, 0.3827, -1.0), (-0.9239, 0.3827, 1.0), (-0.8315, 0.5556, -1.0), (-0.8315, 0.5556, 1.0), (-0.7071, 0.7071, -1.0), (-0.7071, 0.7071, 1.0), (-0.5556, 0.8315, -1.0), (-0.5556, 0.8315, 1.0), (-0.3827, 0.9239, -1.0), (-0.3827, 0.9239, 1.0), (-0.1951, 0.9808, -1.0), (-0.1951, 0.9808, 1.0)], [], [(0, 1, 3, 2), (2, 3, 5, 4), (4, 5, 7, 6), (6, 7, 9, 8), (8, 9, 11, 10), (10, 11, 13, 12), (12, 13, 15, 14), (14, 15, 17, 16), (16, 17, 19, 18), (18, 19, 21, 20), (20, 21, 23, 22), (22, 23, 25, 24), (24, 25, 27, 26), (26, 27, 29, 28), (28, 29, 31, 30), (30, 31, 33, 32), (32, 33, 35, 34), (34, 35, 37, 36), (36, 37, 39, 38), (38, 39, 41, 40), (40, 41, 43, 42), (42, 43, 45, 44), (44, 45, 47, 46), (46, 47, 49, 48), (48, 49, 51, 50), (50, 51, 53, 52), (52, 53, 55, 54), (54, 55, 57, 56), (56, 57, 59, 58), (58, 59, 61, 60), (3, 1, 63, 61, 59, 57, 55, 53, 51, 49, 47, 45, 43, 41, 39, 37, 35, 33, 31, 29, 27, 25, 23, 21, 19, 17, 15, 13, 11, 9, 7, 5), (60, 61, 63, 62), (62, 63, 1, 0), (0, 2, 4, 6, 8, 10, 12, 14, 16, 18, 20, 22, 24, 26, 28, 30, 32, 34, 36, 38, 40, 42, 44, 46, 48, 50, 52, 54, 56, 58, 60, 62)])
_uv = me_cylinder_006.uv_layers.new(name='UVMap')
_uv.uv.foreach_set('vector', [1.0, 0.5, 1.0, 1.0, 0.9688, 1.0, 0.9688, 0.5, 0.9688, 0.5, 0.9688, 1.0, 0.9375, 1.0, 0.9375, 0.5, 0.9375, 0.5, 0.9375, 1.0, 0.9062, 1.0, 0.9062, 0.5, 0.9062, 0.5, 0.9062, 1.0, 0.875, 1.0, 0.875, 0.5, 0.875, 0.5, 0.875, 1.0, 0.8438, 1.0, 0.8438, 0.5, 0.8438, 0.5, 0.8438, 1.0, 0.8125, 1.0, 0.8125, 0.5, 0.8125, 0.5, 0.8125, 1.0, 0.7812, 1.0, 0.7812, 0.5, 0.7812, 0.5, 0.7812, 1.0, 0.75, 1.0, 0.75, 0.5, 0.75, 0.5, 0.75, 1.0, 0.7188, 1.0, 0.7188, 0.5, 0.7188, 0.5, 0.7188, 1.0, 0.6875, 1.0, 0.6875, 0.5, 0.6875, 0.5, 0.6875, 1.0, 0.6562, 1.0, 0.6562, 0.5, 0.6562, 0.5, 0.6562, 1.0, 0.625, 1.0, 0.625, 0.5, 0.625, 0.5, 0.625, 1.0, 0.5938, 1.0, 0.5938, 0.5, 0.5938, 0.5, 0.5938, 1.0, 0.5625, 1.0, 0.5625, 0.5, 0.5625, 0.5, 0.5625, 1.0, 0.5312, 1.0, 0.5312, 0.5, 0.5312, 0.5, 0.5312, 1.0, 0.5, 1.0, 0.5, 0.5, 0.5, 0.5, 0.5, 1.0, 0.4688, 1.0, 0.4688, 0.5, 0.4688, 0.5, 0.4688, 1.0, 0.4375, 1.0, 0.4375, 0.5, 0.4375, 0.5, 0.4375, 1.0, 0.4062, 1.0, 0.4062, 0.5, 0.4062, 0.5, 0.4062, 1.0, 0.375, 1.0, 0.375, 0.5, 0.375, 0.5, 0.375, 1.0, 0.3438, 1.0, 0.3438, 0.5, 0.3438, 0.5, 0.3438, 1.0, 0.3125, 1.0, 0.3125, 0.5, 0.3125, 0.5, 0.3125, 1.0, 0.2812, 1.0, 0.2812, 0.5, 0.2812, 0.5, 0.2812, 1.0, 0.25, 1.0, 0.25, 0.5, 0.25, 0.5, 0.25, 1.0, 0.2188, 1.0, 0.2188, 0.5, 0.2188, 0.5, 0.2188, 1.0, 0.1875, 1.0, 0.1875, 0.5, 0.1875, 0.5, 0.1875, 1.0, 0.1562, 1.0, 0.1562, 0.5, 0.1562, 0.5, 0.1562, 1.0, 0.125, 1.0, 0.125, 0.5, 0.125, 0.5, 0.125, 1.0, 0.09375, 1.0, 0.09375, 0.5, 0.09375, 0.5, 0.09375, 1.0, 0.0625, 1.0, 0.0625, 0.5, 0.2968, 0.4854, 0.25, 0.49, 0.2032, 0.4854, 0.1582, 0.4717, 0.1167, 0.4496, 0.08029, 0.4197, 0.05045, 0.3833, 0.02827, 0.3418, 0.01461, 0.2968, 0.01, 0.25, 0.01461, 0.2032, 0.02827, 0.1582, 0.05045, 0.1167, 0.08029, 0.08029, 0.1167, 0.05045, 0.1582, 0.02827, 0.2032, 0.01461, 0.25, 0.01, 0.2968, 0.01461, 0.3418, 0.02827, 0.3833, 0.05045, 0.4197, 0.08029, 0.4496, 0.1167, 0.4717, 0.1582, 0.4854, 0.2032, 0.49, 0.25, 0.4854, 0.2968, 0.4717, 0.3418, 0.4496, 0.3833, 0.4197, 0.4197, 0.3833, 0.4496, 0.3418, 0.4717, 0.0625, 0.5, 0.0625, 1.0, 0.03125, 1.0, 0.03125, 0.5, 0.03125, 0.5, 0.03125, 1.0, 0.0, 1.0, 0.0, 0.5, 0.75, 0.49, 0.7968, 0.4854, 0.8418, 0.4717, 0.8833, 0.4496, 0.9197, 0.4197, 0.9496, 0.3833, 0.9717, 0.3418, 0.9854, 0.2968, 0.99, 0.25, 0.9854, 0.2032, 0.9717, 0.1582, 0.9496, 0.1167, 0.9197, 0.08029, 0.8833, 0.05045, 0.8418, 0.02827, 0.7968, 0.01461, 0.75, 0.01, 0.7032, 0.01461, 0.6582, 0.02827, 0.6167, 0.05045, 0.5803, 0.08029, 0.5504, 0.1167, 0.5283, 0.1582, 0.5146, 0.2032, 0.51, 0.25, 0.5146, 0.2968, 0.5283, 0.3418, 0.5504, 0.3833, 0.5803, 0.4197, 0.6167, 0.4496, 0.6582, 0.4717, 0.7032, 0.4854])
me_cylinder_006.update()

# ---- objects
ob_cube_001 = bpy.data.objects.new('Cube.001', me_cube_016)
ob_cube = bpy.data.objects.new('Cube', me_cube)
ob_cube_002 = bpy.data.objects.new('Cube.002', me_cube_002)
ob_wheel_002 = bpy.data.objects.new('Wheel.002', me_cylinder_001)
ob_wheel_003 = bpy.data.objects.new('Wheel.003', me_cylinder_002)
ob_wheel_004 = bpy.data.objects.new('Wheel.004', me_cylinder_003)
ob_base = bpy.data.objects.new('Base', me_cylinder_005)
ob_wheel_005 = bpy.data.objects.new('Wheel.005', me_cylinder_004)
ob_wheel_001 = bpy.data.objects.new('Wheel.001', me_cylinder_006)

# ---- transforms, parenting, visibility, modifiers, constraints
ob_cube_001.location = (0.0, 1.258, 0.8138)
ob_cube_001.scale = (1.0, 0.2787, 0.1317)
ob_cube.location = (0.0, 0.0, -0.07182)
ob_cube.scale = (1.0, 1.0, 0.243)
ob_cube.lock_rotations_4d = False
ob_cube.empty_display_type = 'ARROWS'
ob_cube.lineart.crease_threshold = 0.0
ob_cube_002.location = (0.0, -1.295, 0.8138)
ob_cube_002.scale = (1.0, 0.2787, 0.1317)
ob_wheel_002.location = (0.9315, 0.7778, -1.257)
ob_wheel_002.rotation_euler = (1.571, -4.061e-08, 0.6176)
ob_wheel_002.scale = (0.09336, 0.09336, 0.08054)
ob_wheel_003.location = (-0.4168, 1.172, -1.257)
ob_wheel_003.rotation_euler = (1.571, -4.061e-08, 1.836)
ob_wheel_003.scale = (0.09336, 0.09336, 0.08054)
ob_wheel_004.location = (-1.324, 0.001315, -1.257)
ob_wheel_004.rotation_euler = (1.571, -4.061e-08, 3.115)
ob_wheel_004.scale = (0.09336, 0.09336, 0.08054)
ob_base.location = (-0.05328, 0.0, -0.7514)
ob_base.scale = (0.1356, 0.1356, 0.4169)
ob_wheel_005.location = (-0.4264, -1.156, -1.257)
ob_wheel_005.rotation_euler = (1.571, -4.061e-08, 4.38)
ob_wheel_005.scale = (0.09336, 0.09336, 0.08054)
ob_wheel_001.location = (1.007, -0.6434, -1.257)
ob_wheel_001.rotation_euler = (1.571, -4.061e-08, 5.654)
ob_wheel_001.scale = (0.09336, 0.09336, 0.08054)

# ---- collection membership
scene.collection.objects.link(ob_cube_001)
col_collection.objects.link(ob_cube)
col_collection.objects.link(ob_cube_002)
col_base.objects.link(ob_wheel_002)
col_base.objects.link(ob_wheel_003)
col_base.objects.link(ob_wheel_004)
col_base.objects.link(ob_base)
col_base.objects.link(ob_wheel_005)
col_base.objects.link(ob_wheel_001)

# ---- scene / render settings (as saved in the file)
scene.frame_start = 1; scene.frame_end = 250; scene.frame_set(1)
scene.render.engine = 'BLENDER_EEVEE_NEXT'
bpy.context.view_layer.update()

# ---- added for rendering (the .blend has no active camera and no usable light): camera, sun
cam_auto = bpy.data.cameras.new('AutoCamera')
cam_auto.lens = 50.0
cam_auto.sensor_width = 36.0
cam_auto.clip_end = 1000.0
ob_auto_camera = bpy.data.objects.new('AutoCamera', cam_auto)
scene.collection.objects.link(ob_auto_camera)
ob_auto_camera.location = (4.91513, -6.09075, 4.55041)
ob_auto_camera.rotation_euler = (1.09748, -7.21219e-08, 0.694738)
scene.camera = ob_auto_camera
light_auto_sun = bpy.data.lights.new('AutoSun', 'SUN')
light_auto_sun.energy = 3.0
light_auto_sun.angle = 0.0523599
ob_auto_sun = bpy.data.objects.new('AutoSun', light_auto_sun)
scene.collection.objects.link(ob_auto_sun)
ob_auto_sun.rotation_euler = (0.872665, 0.174533, 0.523599)
bpy.context.view_layer.update()

